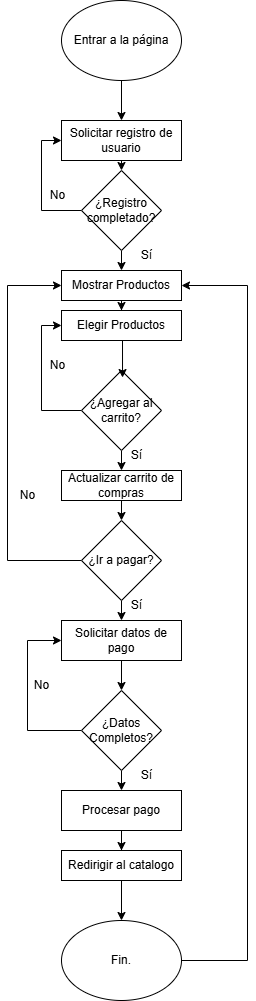

The diagram above was exported from draw.io. Its source (the exported page's mxGraphModel, read from the mxfile embedded in the PNG):
<mxGraphModel dx="1387" dy="757" grid="1" gridSize="10" guides="1" tooltips="1" connect="1" arrows="1" fold="1" page="1" pageScale="1" pageWidth="827" pageHeight="1169" math="0" shadow="0">
  <root>
    <mxCell id="0" />
    <mxCell id="1" parent="0" />
    <mxCell id="iO_oeDFUUNCxVH6FOMch-13" style="edgeStyle=orthogonalEdgeStyle;rounded=0;orthogonalLoop=1;jettySize=auto;html=1;exitX=0.5;exitY=1;exitDx=0;exitDy=0;" edge="1" parent="1" source="iO_oeDFUUNCxVH6FOMch-7" target="iO_oeDFUUNCxVH6FOMch-8">
      <mxGeometry relative="1" as="geometry" />
    </mxCell>
    <mxCell id="iO_oeDFUUNCxVH6FOMch-7" value="Entrar a la página" style="ellipse;whiteSpace=wrap;html=1;" vertex="1" parent="1">
      <mxGeometry x="354" y="10" width="120" height="80" as="geometry" />
    </mxCell>
    <mxCell id="iO_oeDFUUNCxVH6FOMch-12" style="edgeStyle=orthogonalEdgeStyle;rounded=0;orthogonalLoop=1;jettySize=auto;html=1;exitX=0.5;exitY=1;exitDx=0;exitDy=0;entryX=0.5;entryY=0;entryDx=0;entryDy=0;" edge="1" parent="1" source="iO_oeDFUUNCxVH6FOMch-8" target="iO_oeDFUUNCxVH6FOMch-9">
      <mxGeometry relative="1" as="geometry" />
    </mxCell>
    <mxCell id="iO_oeDFUUNCxVH6FOMch-8" value="Solicitar registro de usuario" style="rounded=0;whiteSpace=wrap;html=1;" vertex="1" parent="1">
      <mxGeometry x="354" y="130" width="120" height="40" as="geometry" />
    </mxCell>
    <mxCell id="iO_oeDFUUNCxVH6FOMch-10" style="edgeStyle=orthogonalEdgeStyle;rounded=0;orthogonalLoop=1;jettySize=auto;html=1;exitX=0.5;exitY=1;exitDx=0;exitDy=0;entryX=0.5;entryY=0;entryDx=0;entryDy=0;" edge="1" parent="1" source="iO_oeDFUUNCxVH6FOMch-9" target="iO_oeDFUUNCxVH6FOMch-16">
      <mxGeometry relative="1" as="geometry">
        <mxPoint x="414" y="370" as="targetPoint" />
      </mxGeometry>
    </mxCell>
    <mxCell id="iO_oeDFUUNCxVH6FOMch-11" style="edgeStyle=orthogonalEdgeStyle;rounded=0;orthogonalLoop=1;jettySize=auto;html=1;exitX=0;exitY=0.5;exitDx=0;exitDy=0;entryX=0;entryY=0.5;entryDx=0;entryDy=0;" edge="1" parent="1" source="iO_oeDFUUNCxVH6FOMch-9" target="iO_oeDFUUNCxVH6FOMch-8">
      <mxGeometry relative="1" as="geometry" />
    </mxCell>
    <mxCell id="iO_oeDFUUNCxVH6FOMch-9" value="¿Registro completado?" style="rhombus;whiteSpace=wrap;html=1;" vertex="1" parent="1">
      <mxGeometry x="374" y="180" width="80" height="80" as="geometry" />
    </mxCell>
    <mxCell id="iO_oeDFUUNCxVH6FOMch-14" value="Sí" style="text;html=1;align=center;verticalAlign=middle;resizable=0;points=[];autosize=1;strokeColor=none;fillColor=none;" vertex="1" parent="1">
      <mxGeometry x="424" y="250" width="30" height="30" as="geometry" />
    </mxCell>
    <mxCell id="iO_oeDFUUNCxVH6FOMch-15" value="No" style="text;html=1;align=center;verticalAlign=middle;resizable=0;points=[];autosize=1;strokeColor=none;fillColor=none;" vertex="1" parent="1">
      <mxGeometry x="330" y="190" width="40" height="30" as="geometry" />
    </mxCell>
    <mxCell id="iO_oeDFUUNCxVH6FOMch-19" style="edgeStyle=orthogonalEdgeStyle;rounded=0;orthogonalLoop=1;jettySize=auto;html=1;exitX=0.5;exitY=1;exitDx=0;exitDy=0;" edge="1" parent="1" source="iO_oeDFUUNCxVH6FOMch-16" target="iO_oeDFUUNCxVH6FOMch-18">
      <mxGeometry relative="1" as="geometry" />
    </mxCell>
    <mxCell id="iO_oeDFUUNCxVH6FOMch-16" value="Mostrar Productos" style="rounded=0;whiteSpace=wrap;html=1;" vertex="1" parent="1">
      <mxGeometry x="354" y="280" width="120" height="30" as="geometry" />
    </mxCell>
    <mxCell id="iO_oeDFUUNCxVH6FOMch-18" value="Elegir Productos" style="rounded=0;whiteSpace=wrap;html=1;" vertex="1" parent="1">
      <mxGeometry x="354" y="320" width="120" height="30" as="geometry" />
    </mxCell>
    <mxCell id="iO_oeDFUUNCxVH6FOMch-22" style="edgeStyle=orthogonalEdgeStyle;rounded=0;orthogonalLoop=1;jettySize=auto;html=1;exitX=0;exitY=0.5;exitDx=0;exitDy=0;entryX=0;entryY=0.5;entryDx=0;entryDy=0;" edge="1" parent="1" source="iO_oeDFUUNCxVH6FOMch-20" target="iO_oeDFUUNCxVH6FOMch-18">
      <mxGeometry relative="1" as="geometry" />
    </mxCell>
    <mxCell id="iO_oeDFUUNCxVH6FOMch-26" style="edgeStyle=orthogonalEdgeStyle;rounded=0;orthogonalLoop=1;jettySize=auto;html=1;exitX=0.5;exitY=1;exitDx=0;exitDy=0;entryX=0.5;entryY=0;entryDx=0;entryDy=0;" edge="1" parent="1" source="iO_oeDFUUNCxVH6FOMch-20" target="iO_oeDFUUNCxVH6FOMch-25">
      <mxGeometry relative="1" as="geometry" />
    </mxCell>
    <mxCell id="iO_oeDFUUNCxVH6FOMch-20" value="¿Agregar al carrito?" style="rhombus;whiteSpace=wrap;html=1;" vertex="1" parent="1">
      <mxGeometry x="374" y="380" width="80" height="80" as="geometry" />
    </mxCell>
    <mxCell id="iO_oeDFUUNCxVH6FOMch-21" style="edgeStyle=orthogonalEdgeStyle;rounded=0;orthogonalLoop=1;jettySize=auto;html=1;exitX=0.5;exitY=1;exitDx=0;exitDy=0;entryX=0.513;entryY=0.088;entryDx=0;entryDy=0;entryPerimeter=0;" edge="1" parent="1" source="iO_oeDFUUNCxVH6FOMch-18" target="iO_oeDFUUNCxVH6FOMch-20">
      <mxGeometry relative="1" as="geometry" />
    </mxCell>
    <mxCell id="iO_oeDFUUNCxVH6FOMch-23" value="Sí" style="text;html=1;align=center;verticalAlign=middle;resizable=0;points=[];autosize=1;strokeColor=none;fillColor=none;" vertex="1" parent="1">
      <mxGeometry x="414" y="450" width="30" height="30" as="geometry" />
    </mxCell>
    <mxCell id="iO_oeDFUUNCxVH6FOMch-24" value="No" style="text;html=1;align=center;verticalAlign=middle;resizable=0;points=[];autosize=1;strokeColor=none;fillColor=none;" vertex="1" parent="1">
      <mxGeometry x="330" y="360" width="40" height="30" as="geometry" />
    </mxCell>
    <mxCell id="iO_oeDFUUNCxVH6FOMch-28" style="edgeStyle=orthogonalEdgeStyle;rounded=0;orthogonalLoop=1;jettySize=auto;html=1;exitX=0.5;exitY=1;exitDx=0;exitDy=0;entryX=0.5;entryY=0;entryDx=0;entryDy=0;" edge="1" parent="1" source="iO_oeDFUUNCxVH6FOMch-25" target="iO_oeDFUUNCxVH6FOMch-27">
      <mxGeometry relative="1" as="geometry" />
    </mxCell>
    <mxCell id="iO_oeDFUUNCxVH6FOMch-25" value="Actualizar carrito de compras" style="rounded=0;whiteSpace=wrap;html=1;" vertex="1" parent="1">
      <mxGeometry x="354" y="480" width="120" height="30" as="geometry" />
    </mxCell>
    <mxCell id="iO_oeDFUUNCxVH6FOMch-29" style="edgeStyle=orthogonalEdgeStyle;rounded=0;orthogonalLoop=1;jettySize=auto;html=1;exitX=0;exitY=0.5;exitDx=0;exitDy=0;entryX=0;entryY=0.5;entryDx=0;entryDy=0;" edge="1" parent="1" source="iO_oeDFUUNCxVH6FOMch-27" target="iO_oeDFUUNCxVH6FOMch-16">
      <mxGeometry relative="1" as="geometry">
        <Array as="points">
          <mxPoint x="300" y="570" />
          <mxPoint x="300" y="295" />
        </Array>
      </mxGeometry>
    </mxCell>
    <mxCell id="iO_oeDFUUNCxVH6FOMch-33" style="edgeStyle=orthogonalEdgeStyle;rounded=0;orthogonalLoop=1;jettySize=auto;html=1;exitX=0.5;exitY=1;exitDx=0;exitDy=0;entryX=0.5;entryY=0;entryDx=0;entryDy=0;" edge="1" parent="1" source="iO_oeDFUUNCxVH6FOMch-27" target="iO_oeDFUUNCxVH6FOMch-32">
      <mxGeometry relative="1" as="geometry" />
    </mxCell>
    <mxCell id="iO_oeDFUUNCxVH6FOMch-27" value="¿Ir a pagar?" style="rhombus;whiteSpace=wrap;html=1;" vertex="1" parent="1">
      <mxGeometry x="374" y="530" width="80" height="80" as="geometry" />
    </mxCell>
    <mxCell id="iO_oeDFUUNCxVH6FOMch-30" value="No" style="text;html=1;align=center;verticalAlign=middle;resizable=0;points=[];autosize=1;strokeColor=none;fillColor=none;" vertex="1" parent="1">
      <mxGeometry x="300" y="490" width="40" height="30" as="geometry" />
    </mxCell>
    <mxCell id="iO_oeDFUUNCxVH6FOMch-31" value="Sí" style="text;html=1;align=center;verticalAlign=middle;resizable=0;points=[];autosize=1;strokeColor=none;fillColor=none;" vertex="1" parent="1">
      <mxGeometry x="414" y="600" width="30" height="30" as="geometry" />
    </mxCell>
    <mxCell id="iO_oeDFUUNCxVH6FOMch-35" style="edgeStyle=orthogonalEdgeStyle;rounded=0;orthogonalLoop=1;jettySize=auto;html=1;exitX=0.5;exitY=1;exitDx=0;exitDy=0;entryX=0.5;entryY=0;entryDx=0;entryDy=0;" edge="1" parent="1" source="iO_oeDFUUNCxVH6FOMch-32" target="iO_oeDFUUNCxVH6FOMch-34">
      <mxGeometry relative="1" as="geometry" />
    </mxCell>
    <mxCell id="iO_oeDFUUNCxVH6FOMch-32" value="Solicitar datos de pago" style="rounded=0;whiteSpace=wrap;html=1;" vertex="1" parent="1">
      <mxGeometry x="354" y="630" width="120" height="40" as="geometry" />
    </mxCell>
    <mxCell id="iO_oeDFUUNCxVH6FOMch-37" style="edgeStyle=orthogonalEdgeStyle;rounded=0;orthogonalLoop=1;jettySize=auto;html=1;exitX=0;exitY=0.5;exitDx=0;exitDy=0;entryX=0;entryY=0.5;entryDx=0;entryDy=0;" edge="1" parent="1" source="iO_oeDFUUNCxVH6FOMch-34" target="iO_oeDFUUNCxVH6FOMch-32">
      <mxGeometry relative="1" as="geometry">
        <Array as="points">
          <mxPoint x="320" y="740" />
          <mxPoint x="320" y="650" />
        </Array>
      </mxGeometry>
    </mxCell>
    <mxCell id="iO_oeDFUUNCxVH6FOMch-40" style="edgeStyle=orthogonalEdgeStyle;rounded=0;orthogonalLoop=1;jettySize=auto;html=1;exitX=0.5;exitY=1;exitDx=0;exitDy=0;entryX=0.5;entryY=0;entryDx=0;entryDy=0;" edge="1" parent="1" source="iO_oeDFUUNCxVH6FOMch-34" target="iO_oeDFUUNCxVH6FOMch-39">
      <mxGeometry relative="1" as="geometry" />
    </mxCell>
    <mxCell id="iO_oeDFUUNCxVH6FOMch-34" value="¿Datos Completos?" style="rhombus;whiteSpace=wrap;html=1;" vertex="1" parent="1">
      <mxGeometry x="374" y="700" width="80" height="80" as="geometry" />
    </mxCell>
    <mxCell id="iO_oeDFUUNCxVH6FOMch-36" value="Sí" style="text;html=1;align=center;verticalAlign=middle;resizable=0;points=[];autosize=1;strokeColor=none;fillColor=none;" vertex="1" parent="1">
      <mxGeometry x="424" y="770" width="30" height="30" as="geometry" />
    </mxCell>
    <mxCell id="iO_oeDFUUNCxVH6FOMch-38" value="No" style="text;html=1;align=center;verticalAlign=middle;resizable=0;points=[];autosize=1;strokeColor=none;fillColor=none;" vertex="1" parent="1">
      <mxGeometry x="314" y="680" width="40" height="30" as="geometry" />
    </mxCell>
    <mxCell id="iO_oeDFUUNCxVH6FOMch-42" value="" style="edgeStyle=orthogonalEdgeStyle;rounded=0;orthogonalLoop=1;jettySize=auto;html=1;" edge="1" parent="1" source="iO_oeDFUUNCxVH6FOMch-39" target="iO_oeDFUUNCxVH6FOMch-41">
      <mxGeometry relative="1" as="geometry" />
    </mxCell>
    <mxCell id="iO_oeDFUUNCxVH6FOMch-39" value="Procesar pago" style="rounded=0;whiteSpace=wrap;html=1;" vertex="1" parent="1">
      <mxGeometry x="354" y="800" width="120" height="40" as="geometry" />
    </mxCell>
    <mxCell id="iO_oeDFUUNCxVH6FOMch-45" style="edgeStyle=orthogonalEdgeStyle;rounded=0;orthogonalLoop=1;jettySize=auto;html=1;exitX=0.5;exitY=1;exitDx=0;exitDy=0;entryX=0.5;entryY=0;entryDx=0;entryDy=0;" edge="1" parent="1" source="iO_oeDFUUNCxVH6FOMch-41" target="iO_oeDFUUNCxVH6FOMch-44">
      <mxGeometry relative="1" as="geometry" />
    </mxCell>
    <mxCell id="iO_oeDFUUNCxVH6FOMch-41" value="Redirigir al catalogo" style="whiteSpace=wrap;html=1;rounded=0;" vertex="1" parent="1">
      <mxGeometry x="354" y="860" width="120" height="30" as="geometry" />
    </mxCell>
    <mxCell id="iO_oeDFUUNCxVH6FOMch-46" style="edgeStyle=orthogonalEdgeStyle;rounded=0;orthogonalLoop=1;jettySize=auto;html=1;exitX=1;exitY=0.5;exitDx=0;exitDy=0;entryX=1;entryY=0.5;entryDx=0;entryDy=0;" edge="1" parent="1" source="iO_oeDFUUNCxVH6FOMch-44" target="iO_oeDFUUNCxVH6FOMch-16">
      <mxGeometry relative="1" as="geometry">
        <Array as="points">
          <mxPoint x="540" y="970" />
          <mxPoint x="540" y="295" />
        </Array>
      </mxGeometry>
    </mxCell>
    <mxCell id="iO_oeDFUUNCxVH6FOMch-44" value="Fin." style="ellipse;whiteSpace=wrap;html=1;" vertex="1" parent="1">
      <mxGeometry x="354" y="930" width="120" height="80" as="geometry" />
    </mxCell>
  </root>
</mxGraphModel>